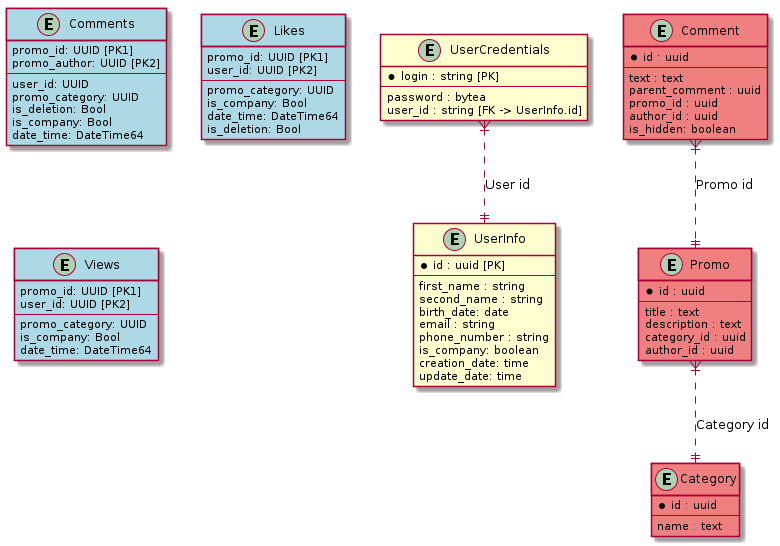

The diagram above was rendered by PlantUML. Its source (embedded in the PNG):
@startuml

entity "UserInfo" {
    * id : uuid [PK]
    --
    first_name : string
    second_name : string
    birth_date: date
    email : string
    phone_number : string
    is_company: boolean
    creation_date: time
    update_date: time
}

entity "UserCredentials" {
    * login : string [PK]
    --
    password : bytea
    user_id : string [FK -> UserInfo.id]
}

UserCredentials }|..|| UserInfo : "User id"

entity Promo #lightcoral {
    *id : uuid
    --
    title : text
    description : text
    category_id : uuid
    author_id : uuid
}

entity Category #lightcoral {
    *id : uuid
    --
    name : text
}

entity Comment #lightcoral {
    *id : uuid
    --
    text : text
    parent_comment : uuid
    promo_id : uuid
    author_id : uuid
    is_hidden: boolean
}

Promo }|..|| Category : "Category id"
Comment }|..|| Promo : "Promo id"

entity Comments #lightblue {
    promo_id: UUID [PK1]
    promo_author: UUID [PK2]
    --
    user_id: UUID
    promo_category: UUID
    is_deletion: Bool
    is_company: Bool
    date_time: DateTime64
}

entity Likes #lightblue {
    promo_id: UUID [PK1]
    user_id: UUID [PK2]
    --
    promo_category: UUID
    is_company: Bool
    date_time: DateTime64
    is_deletion: Bool
}

entity Views #lightblue {
    promo_id: UUID [PK1]
    user_id: UUID [PK2]
    --
    promo_category: UUID
    is_company: Bool
    date_time: DateTime64
}


@enduml